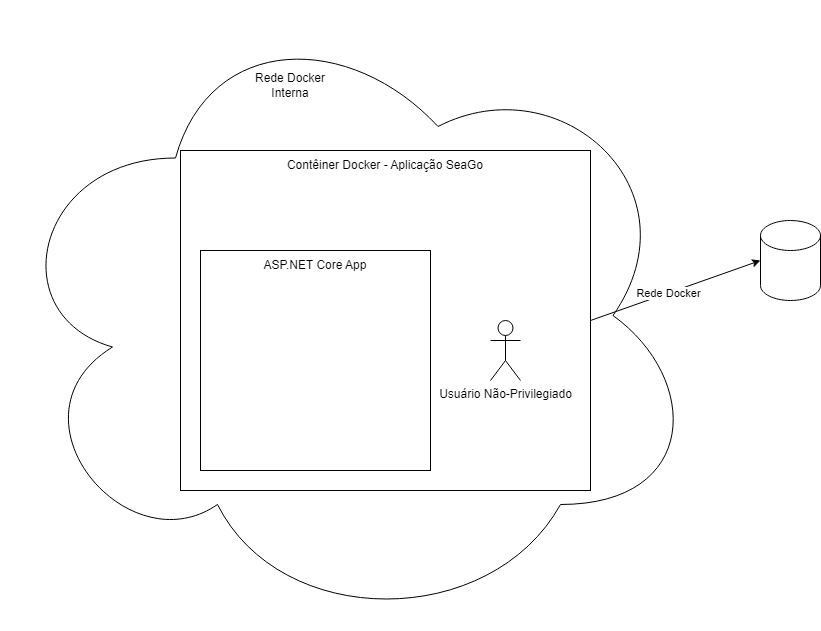

The diagram above was exported from draw.io. Its source (the exported page's mxGraphModel, read from the mxfile embedded in the PNG):
<mxGraphModel dx="1834" dy="780" grid="0" gridSize="10" guides="1" tooltips="1" connect="1" arrows="1" fold="1" page="0" pageScale="1" pageWidth="850" pageHeight="1100" math="0" shadow="0">
  <root>
    <mxCell id="0" />
    <mxCell id="1" parent="0" />
    <mxCell id="p8qPFVYixyoWzTc4uimZ-1" value="" style="rounded=0;html=1;whiteSpace=wrap;labelPosition=center;verticalLabelPosition=top;align=center;verticalAlign=bottom;" vertex="1" parent="1">
      <mxGeometry x="170" y="220" width="410" height="340" as="geometry" />
    </mxCell>
    <mxCell id="p8qPFVYixyoWzTc4uimZ-2" value="" style="rounded=0;whiteSpace=wrap;html=1;labelPosition=center;verticalLabelPosition=top;align=center;verticalAlign=bottom;" vertex="1" parent="1">
      <mxGeometry x="190" y="320" width="230" height="220" as="geometry" />
    </mxCell>
    <mxCell id="p8qPFVYixyoWzTc4uimZ-3" value="" style="shape=cylinder3;whiteSpace=wrap;html=1;boundedLbl=1;backgroundOutline=1;size=15;" vertex="1" parent="1">
      <mxGeometry x="750" y="290" width="60" height="80" as="geometry" />
    </mxCell>
    <mxCell id="p8qPFVYixyoWzTc4uimZ-4" value="" style="endArrow=classic;html=1;rounded=0;entryX=0;entryY=0.5;entryDx=0;entryDy=0;entryPerimeter=0;exitX=1;exitY=0.5;exitDx=0;exitDy=0;" edge="1" parent="1" source="p8qPFVYixyoWzTc4uimZ-1" target="p8qPFVYixyoWzTc4uimZ-3">
      <mxGeometry width="50" height="50" relative="1" as="geometry">
        <mxPoint x="400" y="390" as="sourcePoint" />
        <mxPoint x="450" y="340" as="targetPoint" />
        <Array as="points" />
      </mxGeometry>
    </mxCell>
    <mxCell id="p8qPFVYixyoWzTc4uimZ-5" value="Text" style="edgeLabel;html=1;align=center;verticalAlign=middle;resizable=0;points=[];" vertex="1" connectable="0" parent="p8qPFVYixyoWzTc4uimZ-4">
      <mxGeometry x="-0.096" y="-2" relative="1" as="geometry">
        <mxPoint as="offset" />
      </mxGeometry>
    </mxCell>
    <mxCell id="p8qPFVYixyoWzTc4uimZ-6" value="Rede Docker" style="edgeLabel;html=1;align=center;verticalAlign=middle;resizable=0;points=[];" vertex="1" connectable="0" parent="p8qPFVYixyoWzTc4uimZ-4">
      <mxGeometry x="-0.0939" relative="1" as="geometry">
        <mxPoint as="offset" />
      </mxGeometry>
    </mxCell>
    <mxCell id="p8qPFVYixyoWzTc4uimZ-7" value="" style="ellipse;shape=cloud;whiteSpace=wrap;html=1;fillColor=none;labelPosition=left;verticalLabelPosition=middle;align=right;verticalAlign=middle;" vertex="1" parent="1">
      <mxGeometry x="-10" y="70" width="700" height="630" as="geometry" />
    </mxCell>
    <mxCell id="p8qPFVYixyoWzTc4uimZ-8" value="Rede Docker Interna" style="text;html=1;align=center;verticalAlign=middle;whiteSpace=wrap;rounded=0;" vertex="1" parent="1">
      <mxGeometry x="230" y="140" width="100" height="30" as="geometry" />
    </mxCell>
    <mxCell id="p8qPFVYixyoWzTc4uimZ-9" value="Usuário Não-Privilegiado" style="shape=umlActor;verticalLabelPosition=bottom;verticalAlign=top;html=1;outlineConnect=0;" vertex="1" parent="1">
      <mxGeometry x="480" y="390" width="30" height="60" as="geometry" />
    </mxCell>
    <mxCell id="p8qPFVYixyoWzTc4uimZ-10" value="Contêiner Docker - Aplicação SeaGo" style="text;html=1;align=center;verticalAlign=middle;whiteSpace=wrap;rounded=0;" vertex="1" parent="1">
      <mxGeometry x="270" y="220" width="210" height="30" as="geometry" />
    </mxCell>
    <mxCell id="p8qPFVYixyoWzTc4uimZ-11" value="ASP.NET Core App" style="text;html=1;align=center;verticalAlign=middle;whiteSpace=wrap;rounded=0;" vertex="1" parent="1">
      <mxGeometry x="250" y="320" width="110" height="30" as="geometry" />
    </mxCell>
  </root>
</mxGraphModel>